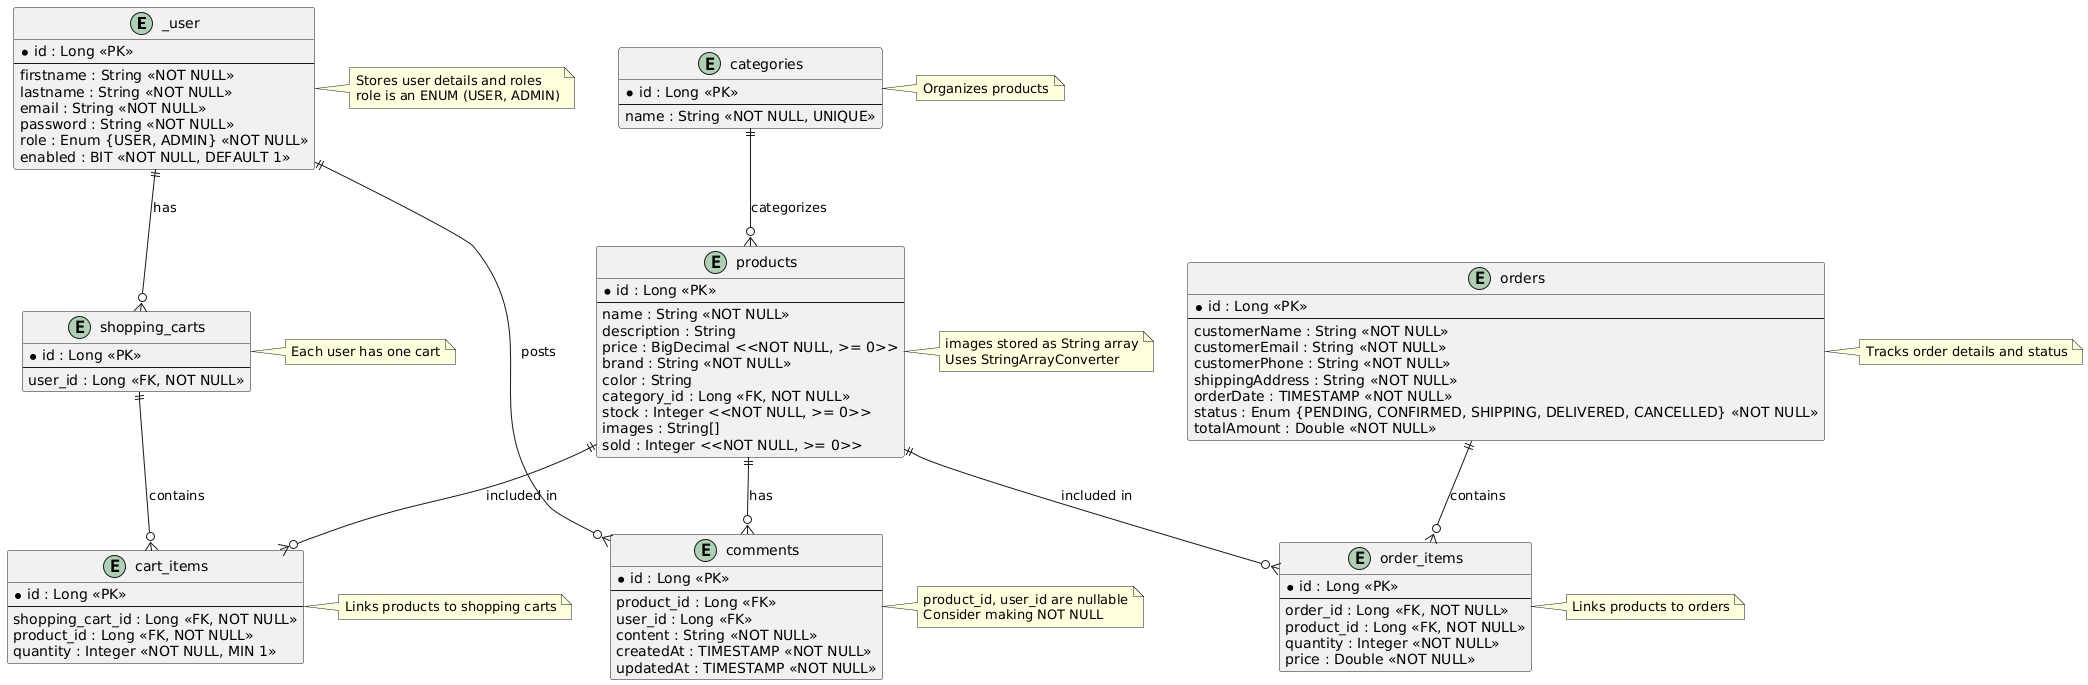

The diagram above was rendered by PlantUML. Its source (embedded in the PNG):
@startuml
entity "_user" {
  * id : Long <<PK>>
  --
  firstname : String <<NOT NULL>>
  lastname : String <<NOT NULL>>
  email : String <<NOT NULL>>
  password : String <<NOT NULL>>
  role : Enum {USER, ADMIN} <<NOT NULL>>
  enabled : BIT <<NOT NULL, DEFAULT 1>>
}

entity "shopping_carts" {
  * id : Long <<PK>>
  --
  user_id : Long <<FK, NOT NULL>>
}

entity "cart_items" {
  * id : Long <<PK>>
  --
  shopping_cart_id : Long <<FK, NOT NULL>>
  product_id : Long <<FK, NOT NULL>>
  quantity : Integer <<NOT NULL, MIN 1>>
}

entity "categories" {
  * id : Long <<PK>>
  --
  name : String <<NOT NULL, UNIQUE>>
}

entity "products" {
  * id : Long <<PK>>
  --
  name : String <<NOT NULL>>
  description : String
  price : BigDecimal <<NOT NULL, >= 0>>
  brand : String <<NOT NULL>>
  color : String
  category_id : Long <<FK, NOT NULL>>
  stock : Integer <<NOT NULL, >= 0>>
  images : String[]
  sold : Integer <<NOT NULL, >= 0>>
}

entity "comments" {
  * id : Long <<PK>>
  --
  product_id : Long <<FK>>
  user_id : Long <<FK>>
  content : String <<NOT NULL>>
  createdAt : TIMESTAMP <<NOT NULL>>
  updatedAt : TIMESTAMP <<NOT NULL>>
}

entity "orders" {
  * id : Long <<PK>>
  --
  customerName : String <<NOT NULL>>
  customerEmail : String <<NOT NULL>>
  customerPhone : String <<NOT NULL>>
  shippingAddress : String <<NOT NULL>>
  orderDate : TIMESTAMP <<NOT NULL>>
  status : Enum {PENDING, CONFIRMED, SHIPPING, DELIVERED, CANCELLED} <<NOT NULL>>
  totalAmount : Double <<NOT NULL>>
}

entity "order_items" {
  * id : Long <<PK>>
  --
  order_id : Long <<FK, NOT NULL>>
  product_id : Long <<FK, NOT NULL>>
  quantity : Integer <<NOT NULL>>
  price : Double <<NOT NULL>>
}

_user ||--o{ shopping_carts : has
shopping_carts ||--o{ cart_items : contains
products ||--o{ cart_items : included in
categories ||--o{ products : categorizes
products ||--o{ comments : has
_user ||--o{ comments : posts
orders ||--o{ order_items : contains
products ||--o{ order_items : included in

note right of _user
  Stores user details and roles
  role is an ENUM (USER, ADMIN)
end note

note right of shopping_carts
  Each user has one cart
end note

note right of cart_items
  Links products to shopping carts
end note

note right of categories
  Organizes products
end note

note right of products
  images stored as String array
  Uses StringArrayConverter
end note

note right of comments
  product_id, user_id are nullable
  Consider making NOT NULL
end note

note right of orders
  Tracks order details and status
end note

note right of order_items
  Links products to orders
end note
@enduml